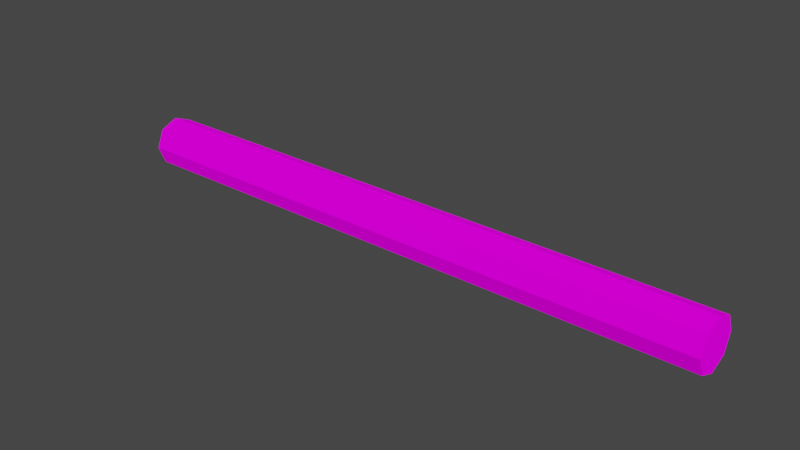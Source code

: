# Source: rollr.blend  (saved by Blender 2.92.15; exported with 4.5.12 LTS)
import bpy
from mathutils import Matrix  # noqa: F401  (used for matrix-valued properties, if any)

bpy.ops.wm.read_factory_settings(use_empty=True)
scene = bpy.context.scene
scene.name = 'Scene'

# ---- collections
col_collection = bpy.data.collections.new('Collection'); scene.collection.children.link(col_collection)

# ---- images (referenced by path relative to the original .blend; pixels are not part of the script)
import os
ASSET_DIR = os.environ.get("B2B_ASSET_DIR", "")  # directory of the original .blend (textures are referenced by path, not embedded)
HERE = os.path.dirname(os.path.abspath(__file__))  # packed textures are extracted next to this script under _unpacked/

def load_image(name, relpath, width, height, colorspace="sRGB"):
    """Load a texture the original file referenced (path relative to the .blend, or extracted next to this script)."""
    p = next((c for c in (os.path.join(HERE, relpath), os.path.join(ASSET_DIR, relpath)) if relpath and os.path.exists(c)), "")
    if p:
        img = bpy.data.images.load(p, check_existing=True)
        img.name = name
    else:  # same state as the original file: an image datablock whose file is absent (Cycles renders it pink)
        img = bpy.data.images.new(name, width, height)
        img.source = "FILE"
        img.filepath = "//" + (relpath or name)
    img.colorspace_settings.name = colorspace
    return img
img_replace0_png = load_image('replace0.png', 'replace0.png', 1024, 1024, 'sRGB')
img_scroll2_png = load_image('scroll2.png', 'scroll2.png', 1024, 1024, 'sRGB')

# ---- materials (node trees are filled in below, after node groups)
mat_replace0 = bpy.data.materials.new('replace0')
mat_replace0.use_transparent_shadow = False
mat_scroll2 = bpy.data.materials.new('scroll2')
mat_scroll2.use_transparent_shadow = False

# ---- material node trees
mat_replace0.use_nodes = True; mat_replace0.node_tree.nodes.clear()
_N = mat_replace0.node_tree.nodes; _L = mat_replace0.node_tree.links
n0 = _N.new('ShaderNodeOutputMaterial'); n0.name = 'Material Output'; n0.location = (300, 300)
n1 = _N.new('ShaderNodeBsdfDiffuse'); n1.name = 'Diffuse BSDF'; n1.location = (10, 300)
n1.inputs[1].default_value = 0.5
n2 = _N.new('ShaderNodeTexImage'); n2.name = 'Image Texture'; n2.location = (-280, 280)
n2.image = img_replace0_png
_L.new(n1.outputs[0], n0.inputs[0])
_L.new(n2.outputs[0], n1.inputs[0])
n0.is_active_output = True
mat_scroll2.use_nodes = True; mat_scroll2.node_tree.nodes.clear()
_N = mat_scroll2.node_tree.nodes; _L = mat_scroll2.node_tree.links
n0 = _N.new('ShaderNodeOutputMaterial'); n0.name = 'Material Output'; n0.location = (300, 300)
n1 = _N.new('ShaderNodeBsdfDiffuse'); n1.name = 'Diffuse BSDF'; n1.location = (10, 300)
n1.inputs[1].default_value = 0.5
n2 = _N.new('ShaderNodeTexImage'); n2.name = 'Image Texture'; n2.location = (-280, 280)
n2.image = img_scroll2_png
_L.new(n1.outputs[0], n0.inputs[0])
_L.new(n2.outputs[0], n1.inputs[0])
n0.is_active_output = True

# ---- world
world_world = bpy.data.worlds.new('World'); scene.world = world_world
world_world.use_nodes = True; world_world.node_tree.nodes.clear()
_N = world_world.node_tree.nodes; _L = world_world.node_tree.links
n0 = _N.new('ShaderNodeOutputWorld'); n0.name = 'World Output'; n0.location = (300, 300)
n1 = _N.new('ShaderNodeBackground'); n1.name = 'Background'; n1.location = (10, 300)
n1.inputs[0].default_value = (0.05088, 0.05088, 0.05088, 1.0)
_L.new(n1.outputs[0], n0.inputs[0])
n0.is_active_output = True
world_world.color = (0.05088, 0.05088, 0.05088)
world_world.use_sun_shadow = False
world_world.sun_shadow_jitter_overblur = 0.0

# ---- meshes
me_cylinder = bpy.data.meshes.new('Cylinder')
me_cylinder.from_pydata([(2.777e-29, 0.25, -3.0), (-2.777e-29, 0.25, 3.0), (0.1768, 0.1768, -3.0), (0.1768, 0.1768, 3.0), (0.25, -1.093e-08, -3.0), (0.25, -1.093e-08, 3.0), (0.1768, -0.1768, -3.0), (0.1768, -0.1768, 3.0), (-2.186e-08, -0.25, -3.0), (-2.186e-08, -0.25, 3.0), (-0.1768, -0.1768, -3.0), (-0.1768, -0.1768, 3.0), (-0.25, 2.981e-09, -3.0), (-0.25, 2.981e-09, 3.0), (-0.1768, 0.1768, -3.0), (-0.1768, 0.1768, 3.0)], [], [(0, 1, 3, 2), (2, 3, 5, 4), (4, 5, 7, 6), (6, 7, 9, 8), (8, 9, 11, 10), (10, 11, 13, 12), (3, 1, 15, 13, 11, 9, 7, 5), (12, 13, 15, 14), (14, 15, 1, 0), (0, 2, 4, 6, 8, 10, 12, 14)])
me_cylinder.polygons.foreach_set('material_index', [0, 0, 0, 0, 0, 0, 1, 0, 0, 1])
_uv = me_cylinder.uv_layers.new(name='UVMap')
_uv.uv.foreach_set('vector', [0.7284, 0.0, 0.7284, 1.0, 0.6816, 1.0, 0.6816, 0.0, 0.6816, 0.0, 0.6816, 1.0, 0.6347, 1.0, 0.6347, 0.0, 0.6347, 0.0, 0.6347, 1.0, 0.5878, 1.0, 0.5878, 0.0, 0.5878, 0.0, 0.5878, 1.0, 0.5409, 1.0, 0.5409, 0.0, 0.5409, 0.0, 0.5409, 1.0, 0.4941, 1.0, 0.4941, 0.0, 0.4941, 0.0, 0.4941, 1.0, 0.4472, 1.0, 0.4472, 0.0, 0.8238, 0.9097, 0.5, 1.044, 0.1762, 0.9097, 0.04207, 0.5859, 0.1762, 0.2621, 0.5, 0.128, 0.8238, 0.2621, 0.9579, 0.5859, 0.4472, 0.0, 0.4472, 1.0, 0.4003, 1.0, 0.4003, 0.0, 0.4003, 0.0, 0.4003, 1.0, 0.3534, 1.0, 0.3534, 0.0, 0.5, 1.044, 0.8238, 0.9097, 0.9579, 0.5859, 0.8238, 0.2621, 0.5, 0.128, 0.1762, 0.2621, 0.04207, 0.5859, 0.1762, 0.9097])
me_cylinder.materials.append(mat_replace0)
me_cylinder.materials.append(mat_scroll2)
me_cylinder.use_remesh_fix_poles = True
me_cylinder.use_remesh_preserve_attributes = False
me_cylinder.use_mirror_vertex_groups = False
me_cylinder.update()

# ---- objects
ob_roll = bpy.data.objects.new('roll', me_cylinder)

# ---- transforms, parenting, visibility, modifiers, constraints
ob_roll.location = (0.0, 0.0, 0.0)
ob_roll.rotation_euler = (1.571, 0.0, 1.571)
ob_roll.lineart.crease_threshold = 0.0

# ---- collection membership
col_collection.objects.link(ob_roll)

# ---- scene / render settings (as saved in the file)
scene.frame_start = 1; scene.frame_end = 250; scene.frame_set(1)
scene.render.engine = 'BLENDER_EEVEE_NEXT'
scene.cycles.use_denoising = False
scene.cycles.samples = 128
scene.cycles.sampling_pattern = 'TABULATED_SOBOL'
scene.cycles.use_adaptive_sampling = False
scene.cycles.use_light_tree = False
scene.view_settings.view_transform = 'Filmic'
bpy.context.view_layer.update()

# ---- added for rendering (the .blend has no active camera and no usable light): camera, sun
cam_auto = bpy.data.cameras.new('AutoCamera')
cam_auto.lens = 50.0
cam_auto.sensor_width = 36.0
cam_auto.clip_end = 1000.0
ob_auto_camera = bpy.data.objects.new('AutoCamera', cam_auto)
scene.collection.objects.link(ob_auto_camera)
ob_auto_camera.location = (5.58977, -6.70772, 4.47181)
ob_auto_camera.rotation_euler = (1.09748, -7.21219e-08, 0.694738)
scene.camera = ob_auto_camera
light_auto_sun = bpy.data.lights.new('AutoSun', 'SUN')
light_auto_sun.energy = 3.0
light_auto_sun.angle = 0.0523599
ob_auto_sun = bpy.data.objects.new('AutoSun', light_auto_sun)
scene.collection.objects.link(ob_auto_sun)
ob_auto_sun.rotation_euler = (0.872665, 0.174533, 0.523599)
bpy.context.view_layer.update()
